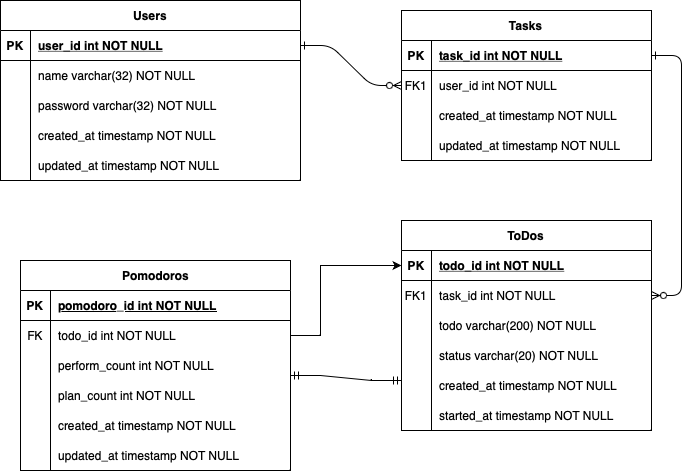

The diagram above was exported from draw.io. Its source (the exported page's mxGraphModel, read from the mxfile embedded in the PNG):
<mxGraphModel dx="1068" dy="854" grid="1" gridSize="10" guides="1" tooltips="1" connect="1" arrows="1" fold="1" page="1" pageScale="1" pageWidth="850" pageHeight="1100" math="0" shadow="0" extFonts="Permanent Marker^https://fonts.googleapis.com/css?family=Permanent+Marker">
  <root>
    <mxCell id="0" />
    <mxCell id="1" parent="0" />
    <mxCell id="C-vyLk0tnHw3VtMMgP7b-1" value="" style="edgeStyle=entityRelationEdgeStyle;endArrow=ERzeroToMany;startArrow=ERone;endFill=1;startFill=0;" parent="1" source="C-vyLk0tnHw3VtMMgP7b-24" target="C-vyLk0tnHw3VtMMgP7b-6" edge="1">
      <mxGeometry width="100" height="100" relative="1" as="geometry">
        <mxPoint x="340" y="720" as="sourcePoint" />
        <mxPoint x="440" y="620" as="targetPoint" />
      </mxGeometry>
    </mxCell>
    <mxCell id="C-vyLk0tnHw3VtMMgP7b-12" value="" style="edgeStyle=entityRelationEdgeStyle;endArrow=ERzeroToMany;startArrow=ERone;endFill=1;startFill=0;" parent="1" source="C-vyLk0tnHw3VtMMgP7b-3" target="C-vyLk0tnHw3VtMMgP7b-17" edge="1">
      <mxGeometry width="100" height="100" relative="1" as="geometry">
        <mxPoint x="400" y="180" as="sourcePoint" />
        <mxPoint x="460" y="205" as="targetPoint" />
      </mxGeometry>
    </mxCell>
    <mxCell id="C-vyLk0tnHw3VtMMgP7b-2" value="Tasks" style="shape=table;startSize=30;container=1;collapsible=1;childLayout=tableLayout;fixedRows=1;rowLines=0;fontStyle=1;align=center;resizeLast=1;" parent="1" vertex="1">
      <mxGeometry x="441" y="30" width="250" height="150" as="geometry" />
    </mxCell>
    <mxCell id="C-vyLk0tnHw3VtMMgP7b-3" value="" style="shape=partialRectangle;collapsible=0;dropTarget=0;pointerEvents=0;fillColor=none;points=[[0,0.5],[1,0.5]];portConstraint=eastwest;top=0;left=0;right=0;bottom=1;" parent="C-vyLk0tnHw3VtMMgP7b-2" vertex="1">
      <mxGeometry y="30" width="250" height="30" as="geometry" />
    </mxCell>
    <mxCell id="C-vyLk0tnHw3VtMMgP7b-4" value="PK" style="shape=partialRectangle;overflow=hidden;connectable=0;fillColor=none;top=0;left=0;bottom=0;right=0;fontStyle=1;" parent="C-vyLk0tnHw3VtMMgP7b-3" vertex="1">
      <mxGeometry width="30" height="30" as="geometry">
        <mxRectangle width="30" height="30" as="alternateBounds" />
      </mxGeometry>
    </mxCell>
    <mxCell id="C-vyLk0tnHw3VtMMgP7b-5" value="task_id int NOT NULL " style="shape=partialRectangle;overflow=hidden;connectable=0;fillColor=none;top=0;left=0;bottom=0;right=0;align=left;spacingLeft=6;fontStyle=5;" parent="C-vyLk0tnHw3VtMMgP7b-3" vertex="1">
      <mxGeometry x="30" width="220" height="30" as="geometry">
        <mxRectangle width="220" height="30" as="alternateBounds" />
      </mxGeometry>
    </mxCell>
    <mxCell id="C-vyLk0tnHw3VtMMgP7b-6" value="" style="shape=partialRectangle;collapsible=0;dropTarget=0;pointerEvents=0;fillColor=none;points=[[0,0.5],[1,0.5]];portConstraint=eastwest;top=0;left=0;right=0;bottom=0;" parent="C-vyLk0tnHw3VtMMgP7b-2" vertex="1">
      <mxGeometry y="60" width="250" height="30" as="geometry" />
    </mxCell>
    <mxCell id="C-vyLk0tnHw3VtMMgP7b-7" value="FK1" style="shape=partialRectangle;overflow=hidden;connectable=0;fillColor=none;top=0;left=0;bottom=0;right=0;" parent="C-vyLk0tnHw3VtMMgP7b-6" vertex="1">
      <mxGeometry width="30" height="30" as="geometry">
        <mxRectangle width="30" height="30" as="alternateBounds" />
      </mxGeometry>
    </mxCell>
    <mxCell id="C-vyLk0tnHw3VtMMgP7b-8" value="user_id int NOT NULL" style="shape=partialRectangle;overflow=hidden;connectable=0;fillColor=none;top=0;left=0;bottom=0;right=0;align=left;spacingLeft=6;" parent="C-vyLk0tnHw3VtMMgP7b-6" vertex="1">
      <mxGeometry x="30" width="220" height="30" as="geometry">
        <mxRectangle width="220" height="30" as="alternateBounds" />
      </mxGeometry>
    </mxCell>
    <mxCell id="ZjreYelmk22QaN1TNRXW-57" value="" style="shape=partialRectangle;collapsible=0;dropTarget=0;pointerEvents=0;fillColor=none;points=[[0,0.5],[1,0.5]];portConstraint=eastwest;top=0;left=0;right=0;bottom=0;" parent="C-vyLk0tnHw3VtMMgP7b-2" vertex="1">
      <mxGeometry y="90" width="250" height="30" as="geometry" />
    </mxCell>
    <mxCell id="ZjreYelmk22QaN1TNRXW-58" value="" style="shape=partialRectangle;overflow=hidden;connectable=0;fillColor=none;top=0;left=0;bottom=0;right=0;" parent="ZjreYelmk22QaN1TNRXW-57" vertex="1">
      <mxGeometry width="30" height="30" as="geometry">
        <mxRectangle width="30" height="30" as="alternateBounds" />
      </mxGeometry>
    </mxCell>
    <mxCell id="ZjreYelmk22QaN1TNRXW-59" value="created_at timestamp NOT NULL" style="shape=partialRectangle;overflow=hidden;connectable=0;fillColor=none;top=0;left=0;bottom=0;right=0;align=left;spacingLeft=6;" parent="ZjreYelmk22QaN1TNRXW-57" vertex="1">
      <mxGeometry x="30" width="220" height="30" as="geometry">
        <mxRectangle width="220" height="30" as="alternateBounds" />
      </mxGeometry>
    </mxCell>
    <mxCell id="QRJuOZXAPngqEOAExvDv-17" value="" style="shape=partialRectangle;collapsible=0;dropTarget=0;pointerEvents=0;fillColor=none;points=[[0,0.5],[1,0.5]];portConstraint=eastwest;top=0;left=0;right=0;bottom=0;" parent="C-vyLk0tnHw3VtMMgP7b-2" vertex="1">
      <mxGeometry y="120" width="250" height="30" as="geometry" />
    </mxCell>
    <mxCell id="QRJuOZXAPngqEOAExvDv-18" value="" style="shape=partialRectangle;overflow=hidden;connectable=0;fillColor=none;top=0;left=0;bottom=0;right=0;" parent="QRJuOZXAPngqEOAExvDv-17" vertex="1">
      <mxGeometry width="30" height="30" as="geometry">
        <mxRectangle width="30" height="30" as="alternateBounds" />
      </mxGeometry>
    </mxCell>
    <mxCell id="QRJuOZXAPngqEOAExvDv-19" value="updated_at timestamp NOT NULL" style="shape=partialRectangle;overflow=hidden;connectable=0;fillColor=none;top=0;left=0;bottom=0;right=0;align=left;spacingLeft=6;" parent="QRJuOZXAPngqEOAExvDv-17" vertex="1">
      <mxGeometry x="30" width="220" height="30" as="geometry">
        <mxRectangle width="220" height="30" as="alternateBounds" />
      </mxGeometry>
    </mxCell>
    <mxCell id="C-vyLk0tnHw3VtMMgP7b-13" value="ToDos" style="shape=table;startSize=30;container=1;collapsible=1;childLayout=tableLayout;fixedRows=1;rowLines=0;fontStyle=1;align=center;resizeLast=1;" parent="1" vertex="1">
      <mxGeometry x="441" y="240" width="250" height="210" as="geometry" />
    </mxCell>
    <mxCell id="C-vyLk0tnHw3VtMMgP7b-14" value="" style="shape=partialRectangle;collapsible=0;dropTarget=0;pointerEvents=0;fillColor=none;points=[[0,0.5],[1,0.5]];portConstraint=eastwest;top=0;left=0;right=0;bottom=1;" parent="C-vyLk0tnHw3VtMMgP7b-13" vertex="1">
      <mxGeometry y="30" width="250" height="30" as="geometry" />
    </mxCell>
    <mxCell id="C-vyLk0tnHw3VtMMgP7b-15" value="PK" style="shape=partialRectangle;overflow=hidden;connectable=0;fillColor=none;top=0;left=0;bottom=0;right=0;fontStyle=1;" parent="C-vyLk0tnHw3VtMMgP7b-14" vertex="1">
      <mxGeometry width="30" height="30" as="geometry">
        <mxRectangle width="30" height="30" as="alternateBounds" />
      </mxGeometry>
    </mxCell>
    <mxCell id="C-vyLk0tnHw3VtMMgP7b-16" value="todo_id int NOT NULL " style="shape=partialRectangle;overflow=hidden;connectable=0;fillColor=none;top=0;left=0;bottom=0;right=0;align=left;spacingLeft=6;fontStyle=5;" parent="C-vyLk0tnHw3VtMMgP7b-14" vertex="1">
      <mxGeometry x="30" width="220" height="30" as="geometry">
        <mxRectangle width="220" height="30" as="alternateBounds" />
      </mxGeometry>
    </mxCell>
    <mxCell id="C-vyLk0tnHw3VtMMgP7b-17" value="" style="shape=partialRectangle;collapsible=0;dropTarget=0;pointerEvents=0;fillColor=none;points=[[0,0.5],[1,0.5]];portConstraint=eastwest;top=0;left=0;right=0;bottom=0;" parent="C-vyLk0tnHw3VtMMgP7b-13" vertex="1">
      <mxGeometry y="60" width="250" height="30" as="geometry" />
    </mxCell>
    <mxCell id="C-vyLk0tnHw3VtMMgP7b-18" value="FK1" style="shape=partialRectangle;overflow=hidden;connectable=0;fillColor=none;top=0;left=0;bottom=0;right=0;" parent="C-vyLk0tnHw3VtMMgP7b-17" vertex="1">
      <mxGeometry width="30" height="30" as="geometry">
        <mxRectangle width="30" height="30" as="alternateBounds" />
      </mxGeometry>
    </mxCell>
    <mxCell id="C-vyLk0tnHw3VtMMgP7b-19" value="task_id int NOT NULL" style="shape=partialRectangle;overflow=hidden;connectable=0;fillColor=none;top=0;left=0;bottom=0;right=0;align=left;spacingLeft=6;" parent="C-vyLk0tnHw3VtMMgP7b-17" vertex="1">
      <mxGeometry x="30" width="220" height="30" as="geometry">
        <mxRectangle width="220" height="30" as="alternateBounds" />
      </mxGeometry>
    </mxCell>
    <mxCell id="C-vyLk0tnHw3VtMMgP7b-20" value="" style="shape=partialRectangle;collapsible=0;dropTarget=0;pointerEvents=0;fillColor=none;points=[[0,0.5],[1,0.5]];portConstraint=eastwest;top=0;left=0;right=0;bottom=0;" parent="C-vyLk0tnHw3VtMMgP7b-13" vertex="1">
      <mxGeometry y="90" width="250" height="30" as="geometry" />
    </mxCell>
    <mxCell id="C-vyLk0tnHw3VtMMgP7b-21" value="" style="shape=partialRectangle;overflow=hidden;connectable=0;fillColor=none;top=0;left=0;bottom=0;right=0;" parent="C-vyLk0tnHw3VtMMgP7b-20" vertex="1">
      <mxGeometry width="30" height="30" as="geometry">
        <mxRectangle width="30" height="30" as="alternateBounds" />
      </mxGeometry>
    </mxCell>
    <mxCell id="C-vyLk0tnHw3VtMMgP7b-22" value="todo varchar(200) NOT NULL" style="shape=partialRectangle;overflow=hidden;connectable=0;fillColor=none;top=0;left=0;bottom=0;right=0;align=left;spacingLeft=6;" parent="C-vyLk0tnHw3VtMMgP7b-20" vertex="1">
      <mxGeometry x="30" width="220" height="30" as="geometry">
        <mxRectangle width="220" height="30" as="alternateBounds" />
      </mxGeometry>
    </mxCell>
    <mxCell id="ZjreYelmk22QaN1TNRXW-23" value="" style="shape=partialRectangle;collapsible=0;dropTarget=0;pointerEvents=0;fillColor=none;points=[[0,0.5],[1,0.5]];portConstraint=eastwest;top=0;left=0;right=0;bottom=0;" parent="C-vyLk0tnHw3VtMMgP7b-13" vertex="1">
      <mxGeometry y="120" width="250" height="30" as="geometry" />
    </mxCell>
    <mxCell id="ZjreYelmk22QaN1TNRXW-24" value="" style="shape=partialRectangle;overflow=hidden;connectable=0;fillColor=none;top=0;left=0;bottom=0;right=0;" parent="ZjreYelmk22QaN1TNRXW-23" vertex="1">
      <mxGeometry width="30" height="30" as="geometry">
        <mxRectangle width="30" height="30" as="alternateBounds" />
      </mxGeometry>
    </mxCell>
    <mxCell id="ZjreYelmk22QaN1TNRXW-25" value="status varchar(20) NOT NULL" style="shape=partialRectangle;overflow=hidden;connectable=0;fillColor=none;top=0;left=0;bottom=0;right=0;align=left;spacingLeft=6;" parent="ZjreYelmk22QaN1TNRXW-23" vertex="1">
      <mxGeometry x="30" width="220" height="30" as="geometry">
        <mxRectangle width="220" height="30" as="alternateBounds" />
      </mxGeometry>
    </mxCell>
    <mxCell id="ZjreYelmk22QaN1TNRXW-88" value="" style="shape=partialRectangle;collapsible=0;dropTarget=0;pointerEvents=0;fillColor=none;points=[[0,0.5],[1,0.5]];portConstraint=eastwest;top=0;left=0;right=0;bottom=0;" parent="C-vyLk0tnHw3VtMMgP7b-13" vertex="1">
      <mxGeometry y="150" width="250" height="30" as="geometry" />
    </mxCell>
    <mxCell id="ZjreYelmk22QaN1TNRXW-89" value="" style="shape=partialRectangle;overflow=hidden;connectable=0;fillColor=none;top=0;left=0;bottom=0;right=0;" parent="ZjreYelmk22QaN1TNRXW-88" vertex="1">
      <mxGeometry width="30" height="30" as="geometry">
        <mxRectangle width="30" height="30" as="alternateBounds" />
      </mxGeometry>
    </mxCell>
    <mxCell id="ZjreYelmk22QaN1TNRXW-90" value="created_at timestamp NOT NULL" style="shape=partialRectangle;overflow=hidden;connectable=0;fillColor=none;top=0;left=0;bottom=0;right=0;align=left;spacingLeft=6;" parent="ZjreYelmk22QaN1TNRXW-88" vertex="1">
      <mxGeometry x="30" width="220" height="30" as="geometry">
        <mxRectangle width="220" height="30" as="alternateBounds" />
      </mxGeometry>
    </mxCell>
    <mxCell id="ZjreYelmk22QaN1TNRXW-91" value="" style="shape=partialRectangle;collapsible=0;dropTarget=0;pointerEvents=0;fillColor=none;points=[[0,0.5],[1,0.5]];portConstraint=eastwest;top=0;left=0;right=0;bottom=0;" parent="C-vyLk0tnHw3VtMMgP7b-13" vertex="1">
      <mxGeometry y="180" width="250" height="30" as="geometry" />
    </mxCell>
    <mxCell id="ZjreYelmk22QaN1TNRXW-92" value="" style="shape=partialRectangle;overflow=hidden;connectable=0;fillColor=none;top=0;left=0;bottom=0;right=0;" parent="ZjreYelmk22QaN1TNRXW-91" vertex="1">
      <mxGeometry width="30" height="30" as="geometry">
        <mxRectangle width="30" height="30" as="alternateBounds" />
      </mxGeometry>
    </mxCell>
    <mxCell id="ZjreYelmk22QaN1TNRXW-93" value="started_at timestamp NOT NULL" style="shape=partialRectangle;overflow=hidden;connectable=0;fillColor=none;top=0;left=0;bottom=0;right=0;align=left;spacingLeft=6;" parent="ZjreYelmk22QaN1TNRXW-91" vertex="1">
      <mxGeometry x="30" width="220" height="30" as="geometry">
        <mxRectangle width="220" height="30" as="alternateBounds" />
      </mxGeometry>
    </mxCell>
    <mxCell id="C-vyLk0tnHw3VtMMgP7b-23" value="Users" style="shape=table;startSize=30;container=1;collapsible=1;childLayout=tableLayout;fixedRows=1;rowLines=0;fontStyle=1;align=center;resizeLast=1;" parent="1" vertex="1">
      <mxGeometry x="40" y="20" width="300" height="180" as="geometry" />
    </mxCell>
    <mxCell id="C-vyLk0tnHw3VtMMgP7b-24" value="" style="shape=partialRectangle;collapsible=0;dropTarget=0;pointerEvents=0;fillColor=none;points=[[0,0.5],[1,0.5]];portConstraint=eastwest;top=0;left=0;right=0;bottom=1;" parent="C-vyLk0tnHw3VtMMgP7b-23" vertex="1">
      <mxGeometry y="30" width="300" height="30" as="geometry" />
    </mxCell>
    <mxCell id="C-vyLk0tnHw3VtMMgP7b-25" value="PK" style="shape=partialRectangle;overflow=hidden;connectable=0;fillColor=none;top=0;left=0;bottom=0;right=0;fontStyle=1;" parent="C-vyLk0tnHw3VtMMgP7b-24" vertex="1">
      <mxGeometry width="30" height="30" as="geometry">
        <mxRectangle width="30" height="30" as="alternateBounds" />
      </mxGeometry>
    </mxCell>
    <mxCell id="C-vyLk0tnHw3VtMMgP7b-26" value="user_id int NOT NULL " style="shape=partialRectangle;overflow=hidden;connectable=0;fillColor=none;top=0;left=0;bottom=0;right=0;align=left;spacingLeft=6;fontStyle=5;" parent="C-vyLk0tnHw3VtMMgP7b-24" vertex="1">
      <mxGeometry x="30" width="270" height="30" as="geometry">
        <mxRectangle width="270" height="30" as="alternateBounds" />
      </mxGeometry>
    </mxCell>
    <mxCell id="C-vyLk0tnHw3VtMMgP7b-27" value="" style="shape=partialRectangle;collapsible=0;dropTarget=0;pointerEvents=0;fillColor=none;points=[[0,0.5],[1,0.5]];portConstraint=eastwest;top=0;left=0;right=0;bottom=0;" parent="C-vyLk0tnHw3VtMMgP7b-23" vertex="1">
      <mxGeometry y="60" width="300" height="30" as="geometry" />
    </mxCell>
    <mxCell id="C-vyLk0tnHw3VtMMgP7b-28" value="" style="shape=partialRectangle;overflow=hidden;connectable=0;fillColor=none;top=0;left=0;bottom=0;right=0;" parent="C-vyLk0tnHw3VtMMgP7b-27" vertex="1">
      <mxGeometry width="30" height="30" as="geometry">
        <mxRectangle width="30" height="30" as="alternateBounds" />
      </mxGeometry>
    </mxCell>
    <mxCell id="C-vyLk0tnHw3VtMMgP7b-29" value="name varchar(32) NOT NULL" style="shape=partialRectangle;overflow=hidden;connectable=0;fillColor=none;top=0;left=0;bottom=0;right=0;align=left;spacingLeft=6;" parent="C-vyLk0tnHw3VtMMgP7b-27" vertex="1">
      <mxGeometry x="30" width="270" height="30" as="geometry">
        <mxRectangle width="270" height="30" as="alternateBounds" />
      </mxGeometry>
    </mxCell>
    <mxCell id="ZjreYelmk22QaN1TNRXW-20" value="" style="shape=partialRectangle;collapsible=0;dropTarget=0;pointerEvents=0;fillColor=none;points=[[0,0.5],[1,0.5]];portConstraint=eastwest;top=0;left=0;right=0;bottom=0;" parent="C-vyLk0tnHw3VtMMgP7b-23" vertex="1">
      <mxGeometry y="90" width="300" height="30" as="geometry" />
    </mxCell>
    <mxCell id="ZjreYelmk22QaN1TNRXW-21" value="" style="shape=partialRectangle;overflow=hidden;connectable=0;fillColor=none;top=0;left=0;bottom=0;right=0;" parent="ZjreYelmk22QaN1TNRXW-20" vertex="1">
      <mxGeometry width="30" height="30" as="geometry">
        <mxRectangle width="30" height="30" as="alternateBounds" />
      </mxGeometry>
    </mxCell>
    <mxCell id="ZjreYelmk22QaN1TNRXW-22" value="password varchar(32) NOT NULL" style="shape=partialRectangle;overflow=hidden;connectable=0;fillColor=none;top=0;left=0;bottom=0;right=0;align=left;spacingLeft=6;" parent="ZjreYelmk22QaN1TNRXW-20" vertex="1">
      <mxGeometry x="30" width="270" height="30" as="geometry">
        <mxRectangle width="270" height="30" as="alternateBounds" />
      </mxGeometry>
    </mxCell>
    <mxCell id="ZjreYelmk22QaN1TNRXW-69" value="" style="shape=partialRectangle;collapsible=0;dropTarget=0;pointerEvents=0;fillColor=none;points=[[0,0.5],[1,0.5]];portConstraint=eastwest;top=0;left=0;right=0;bottom=0;" parent="C-vyLk0tnHw3VtMMgP7b-23" vertex="1">
      <mxGeometry y="120" width="300" height="30" as="geometry" />
    </mxCell>
    <mxCell id="ZjreYelmk22QaN1TNRXW-70" value="" style="shape=partialRectangle;overflow=hidden;connectable=0;fillColor=none;top=0;left=0;bottom=0;right=0;" parent="ZjreYelmk22QaN1TNRXW-69" vertex="1">
      <mxGeometry width="30" height="30" as="geometry">
        <mxRectangle width="30" height="30" as="alternateBounds" />
      </mxGeometry>
    </mxCell>
    <mxCell id="ZjreYelmk22QaN1TNRXW-71" value="created_at timestamp NOT NULL" style="shape=partialRectangle;overflow=hidden;connectable=0;fillColor=none;top=0;left=0;bottom=0;right=0;align=left;spacingLeft=6;" parent="ZjreYelmk22QaN1TNRXW-69" vertex="1">
      <mxGeometry x="30" width="270" height="30" as="geometry">
        <mxRectangle width="270" height="30" as="alternateBounds" />
      </mxGeometry>
    </mxCell>
    <mxCell id="ZjreYelmk22QaN1TNRXW-85" value="" style="shape=partialRectangle;collapsible=0;dropTarget=0;pointerEvents=0;fillColor=none;points=[[0,0.5],[1,0.5]];portConstraint=eastwest;top=0;left=0;right=0;bottom=0;" parent="C-vyLk0tnHw3VtMMgP7b-23" vertex="1">
      <mxGeometry y="150" width="300" height="30" as="geometry" />
    </mxCell>
    <mxCell id="ZjreYelmk22QaN1TNRXW-86" value="" style="shape=partialRectangle;overflow=hidden;connectable=0;fillColor=none;top=0;left=0;bottom=0;right=0;" parent="ZjreYelmk22QaN1TNRXW-85" vertex="1">
      <mxGeometry width="30" height="30" as="geometry">
        <mxRectangle width="30" height="30" as="alternateBounds" />
      </mxGeometry>
    </mxCell>
    <mxCell id="ZjreYelmk22QaN1TNRXW-87" value="updated_at timestamp NOT NULL" style="shape=partialRectangle;overflow=hidden;connectable=0;fillColor=none;top=0;left=0;bottom=0;right=0;align=left;spacingLeft=6;" parent="ZjreYelmk22QaN1TNRXW-85" vertex="1">
      <mxGeometry x="30" width="270" height="30" as="geometry">
        <mxRectangle width="270" height="30" as="alternateBounds" />
      </mxGeometry>
    </mxCell>
    <mxCell id="ZjreYelmk22QaN1TNRXW-33" value="Pomodoros" style="shape=table;startSize=30;container=1;collapsible=1;childLayout=tableLayout;fixedRows=1;rowLines=0;fontStyle=1;align=center;resizeLast=1;html=1;" parent="1" vertex="1">
      <mxGeometry x="60" y="280" width="270" height="210" as="geometry" />
    </mxCell>
    <mxCell id="ZjreYelmk22QaN1TNRXW-34" value="" style="shape=tableRow;horizontal=0;startSize=0;swimlaneHead=0;swimlaneBody=0;fillColor=none;collapsible=0;dropTarget=0;points=[[0,0.5],[1,0.5]];portConstraint=eastwest;top=0;left=0;right=0;bottom=1;" parent="ZjreYelmk22QaN1TNRXW-33" vertex="1">
      <mxGeometry y="30" width="270" height="30" as="geometry" />
    </mxCell>
    <mxCell id="ZjreYelmk22QaN1TNRXW-35" value="PK" style="shape=partialRectangle;connectable=0;fillColor=none;top=0;left=0;bottom=0;right=0;fontStyle=1;overflow=hidden;whiteSpace=wrap;html=1;" parent="ZjreYelmk22QaN1TNRXW-34" vertex="1">
      <mxGeometry width="30" height="30" as="geometry">
        <mxRectangle width="30" height="30" as="alternateBounds" />
      </mxGeometry>
    </mxCell>
    <mxCell id="ZjreYelmk22QaN1TNRXW-36" value="pomodoro_id int NOT NULL" style="shape=partialRectangle;connectable=0;fillColor=none;top=0;left=0;bottom=0;right=0;align=left;spacingLeft=6;fontStyle=5;overflow=hidden;whiteSpace=wrap;html=1;" parent="ZjreYelmk22QaN1TNRXW-34" vertex="1">
      <mxGeometry x="30" width="240" height="30" as="geometry">
        <mxRectangle width="240" height="30" as="alternateBounds" />
      </mxGeometry>
    </mxCell>
    <mxCell id="9-QjRRlMnPuhQ_I-8dy5-2" value="" style="shape=tableRow;horizontal=0;startSize=0;swimlaneHead=0;swimlaneBody=0;fillColor=none;collapsible=0;dropTarget=0;points=[[0,0.5],[1,0.5]];portConstraint=eastwest;top=0;left=0;right=0;bottom=0;" parent="ZjreYelmk22QaN1TNRXW-33" vertex="1">
      <mxGeometry y="60" width="270" height="30" as="geometry" />
    </mxCell>
    <mxCell id="9-QjRRlMnPuhQ_I-8dy5-3" value="FK" style="shape=partialRectangle;connectable=0;fillColor=none;top=0;left=0;bottom=0;right=0;editable=1;overflow=hidden;whiteSpace=wrap;html=1;" parent="9-QjRRlMnPuhQ_I-8dy5-2" vertex="1">
      <mxGeometry width="30" height="30" as="geometry">
        <mxRectangle width="30" height="30" as="alternateBounds" />
      </mxGeometry>
    </mxCell>
    <mxCell id="9-QjRRlMnPuhQ_I-8dy5-4" value="todo_id int NOT NULL" style="shape=partialRectangle;connectable=0;fillColor=none;top=0;left=0;bottom=0;right=0;align=left;spacingLeft=6;overflow=hidden;whiteSpace=wrap;html=1;" parent="9-QjRRlMnPuhQ_I-8dy5-2" vertex="1">
      <mxGeometry x="30" width="240" height="30" as="geometry">
        <mxRectangle width="240" height="30" as="alternateBounds" />
      </mxGeometry>
    </mxCell>
    <mxCell id="ZjreYelmk22QaN1TNRXW-37" value="" style="shape=tableRow;horizontal=0;startSize=0;swimlaneHead=0;swimlaneBody=0;fillColor=none;collapsible=0;dropTarget=0;points=[[0,0.5],[1,0.5]];portConstraint=eastwest;top=0;left=0;right=0;bottom=0;" parent="ZjreYelmk22QaN1TNRXW-33" vertex="1">
      <mxGeometry y="90" width="270" height="30" as="geometry" />
    </mxCell>
    <mxCell id="ZjreYelmk22QaN1TNRXW-38" value="" style="shape=partialRectangle;connectable=0;fillColor=none;top=0;left=0;bottom=0;right=0;editable=1;overflow=hidden;whiteSpace=wrap;html=1;" parent="ZjreYelmk22QaN1TNRXW-37" vertex="1">
      <mxGeometry width="30" height="30" as="geometry">
        <mxRectangle width="30" height="30" as="alternateBounds" />
      </mxGeometry>
    </mxCell>
    <mxCell id="ZjreYelmk22QaN1TNRXW-39" value="perform_count int NOT NULL" style="shape=partialRectangle;connectable=0;fillColor=none;top=0;left=0;bottom=0;right=0;align=left;spacingLeft=6;overflow=hidden;whiteSpace=wrap;html=1;" parent="ZjreYelmk22QaN1TNRXW-37" vertex="1">
      <mxGeometry x="30" width="240" height="30" as="geometry">
        <mxRectangle width="240" height="30" as="alternateBounds" />
      </mxGeometry>
    </mxCell>
    <mxCell id="ZjreYelmk22QaN1TNRXW-40" value="" style="shape=tableRow;horizontal=0;startSize=0;swimlaneHead=0;swimlaneBody=0;fillColor=none;collapsible=0;dropTarget=0;points=[[0,0.5],[1,0.5]];portConstraint=eastwest;top=0;left=0;right=0;bottom=0;" parent="ZjreYelmk22QaN1TNRXW-33" vertex="1">
      <mxGeometry y="120" width="270" height="30" as="geometry" />
    </mxCell>
    <mxCell id="ZjreYelmk22QaN1TNRXW-41" value="" style="shape=partialRectangle;connectable=0;fillColor=none;top=0;left=0;bottom=0;right=0;editable=1;overflow=hidden;whiteSpace=wrap;html=1;" parent="ZjreYelmk22QaN1TNRXW-40" vertex="1">
      <mxGeometry width="30" height="30" as="geometry">
        <mxRectangle width="30" height="30" as="alternateBounds" />
      </mxGeometry>
    </mxCell>
    <mxCell id="ZjreYelmk22QaN1TNRXW-42" value="plan_count&amp;nbsp;int NOT NULL" style="shape=partialRectangle;connectable=0;fillColor=none;top=0;left=0;bottom=0;right=0;align=left;spacingLeft=6;overflow=hidden;whiteSpace=wrap;html=1;" parent="ZjreYelmk22QaN1TNRXW-40" vertex="1">
      <mxGeometry x="30" width="240" height="30" as="geometry">
        <mxRectangle width="240" height="30" as="alternateBounds" />
      </mxGeometry>
    </mxCell>
    <mxCell id="ZjreYelmk22QaN1TNRXW-43" value="" style="shape=tableRow;horizontal=0;startSize=0;swimlaneHead=0;swimlaneBody=0;fillColor=none;collapsible=0;dropTarget=0;points=[[0,0.5],[1,0.5]];portConstraint=eastwest;top=0;left=0;right=0;bottom=0;" parent="ZjreYelmk22QaN1TNRXW-33" vertex="1">
      <mxGeometry y="150" width="270" height="30" as="geometry" />
    </mxCell>
    <mxCell id="ZjreYelmk22QaN1TNRXW-44" value="" style="shape=partialRectangle;connectable=0;fillColor=none;top=0;left=0;bottom=0;right=0;editable=1;overflow=hidden;whiteSpace=wrap;html=1;" parent="ZjreYelmk22QaN1TNRXW-43" vertex="1">
      <mxGeometry width="30" height="30" as="geometry">
        <mxRectangle width="30" height="30" as="alternateBounds" />
      </mxGeometry>
    </mxCell>
    <mxCell id="ZjreYelmk22QaN1TNRXW-45" value="created_at timestamp NOT NULL" style="shape=partialRectangle;connectable=0;fillColor=none;top=0;left=0;bottom=0;right=0;align=left;spacingLeft=6;overflow=hidden;whiteSpace=wrap;html=1;" parent="ZjreYelmk22QaN1TNRXW-43" vertex="1">
      <mxGeometry x="30" width="240" height="30" as="geometry">
        <mxRectangle width="240" height="30" as="alternateBounds" />
      </mxGeometry>
    </mxCell>
    <mxCell id="ZjreYelmk22QaN1TNRXW-66" value="" style="shape=tableRow;horizontal=0;startSize=0;swimlaneHead=0;swimlaneBody=0;fillColor=none;collapsible=0;dropTarget=0;points=[[0,0.5],[1,0.5]];portConstraint=eastwest;top=0;left=0;right=0;bottom=0;" parent="ZjreYelmk22QaN1TNRXW-33" vertex="1">
      <mxGeometry y="180" width="270" height="30" as="geometry" />
    </mxCell>
    <mxCell id="ZjreYelmk22QaN1TNRXW-67" value="" style="shape=partialRectangle;connectable=0;fillColor=none;top=0;left=0;bottom=0;right=0;editable=1;overflow=hidden;whiteSpace=wrap;html=1;" parent="ZjreYelmk22QaN1TNRXW-66" vertex="1">
      <mxGeometry width="30" height="30" as="geometry">
        <mxRectangle width="30" height="30" as="alternateBounds" />
      </mxGeometry>
    </mxCell>
    <mxCell id="ZjreYelmk22QaN1TNRXW-68" value="updated_at timestamp NOT NULL" style="shape=partialRectangle;connectable=0;fillColor=none;top=0;left=0;bottom=0;right=0;align=left;spacingLeft=6;overflow=hidden;whiteSpace=wrap;html=1;" parent="ZjreYelmk22QaN1TNRXW-66" vertex="1">
      <mxGeometry x="30" width="240" height="30" as="geometry">
        <mxRectangle width="240" height="30" as="alternateBounds" />
      </mxGeometry>
    </mxCell>
    <mxCell id="ZjreYelmk22QaN1TNRXW-48" value="" style="edgeStyle=entityRelationEdgeStyle;fontSize=12;html=1;endArrow=ERmandOne;startArrow=ERmandOne;rounded=0;exitX=1;exitY=0.5;exitDx=0;exitDy=0;entryX=0;entryY=0.5;entryDx=0;entryDy=0;" parent="1" edge="1">
      <mxGeometry width="100" height="100" relative="1" as="geometry">
        <mxPoint x="330" y="395" as="sourcePoint" />
        <mxPoint x="441" y="400" as="targetPoint" />
      </mxGeometry>
    </mxCell>
    <mxCell id="9-QjRRlMnPuhQ_I-8dy5-1" value="" style="edgeStyle=orthogonalEdgeStyle;rounded=0;orthogonalLoop=1;jettySize=auto;html=1;exitX=1;exitY=0.5;exitDx=0;exitDy=0;entryX=0;entryY=0.5;entryDx=0;entryDy=0;" parent="1" source="9-QjRRlMnPuhQ_I-8dy5-2" target="C-vyLk0tnHw3VtMMgP7b-14" edge="1">
      <mxGeometry relative="1" as="geometry">
        <mxPoint x="340" y="370" as="sourcePoint" />
        <Array as="points">
          <mxPoint x="360" y="355" />
          <mxPoint x="360" y="285" />
        </Array>
      </mxGeometry>
    </mxCell>
  </root>
</mxGraphModel>